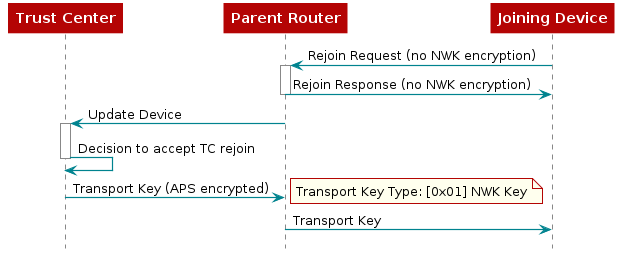

The diagram above was rendered by PlantUML. Its source (embedded in the PNG):
@startuml
skinparam backgroundColor transparent

hide footbox

scale max 900 width

skinparam sequenceArrow {
    Color #00838f
    Thickness 1.2
}


skinparam sequenceParticipant {
    BackgroundColor #b40404
    BorderColor #b40404
    BorderThickness 0
    FontColor #fff
    FontStyle bold
}

skinparam sequenceLifeLineBorderColor #888

skinparam note {
    BackgroundColor #ffe
    BorderColor #b40404
}

skinparam sequenceDivider {
    BackgroundColor #b40404
    BorderColor #b40404
    FontColor #fff
    BorderThickness 0
}

skinparam sequenceGroup {
    BackgroundColor #b40404
    BorderColor #b40404
    HeaderFontColor #fff
    HeaderFontStyle italics
    BorderThickness 1.5
}

skinparam shadowing false

skinParam state {
  BorderColor #b40404
  BackgroundColor transparent
  ArrowColor #00838f
  StartColor #00838f
  EndColor #00838f
}

skinParam activity {
  BorderColor #b40404
  BackgroundColor transparent
  ArrowColor #00838f
  StartColor #00838f
  EndColor #00838f
  BarColor #00838f
}
participant "Trust Center"
participant "Parent Router"
participant "Joining Device"

"Joining Device"->"Parent Router": Rejoin Request (no NWK encryption)
activate "Parent Router"
"Parent Router"->"Joining Device": Rejoin Response (no NWK encryption)
deactivate "Parent Router"

"Parent Router"->"Trust Center": Update Device
activate "Trust Center"
"Trust Center"->"Trust Center": Decision to accept TC rejoin
deactivate "Trust Center"

"Trust Center"->"Parent Router": Transport Key (APS encrypted)
note right: Transport Key Type: [0x01] NWK Key
"Parent Router"->"Joining Device": Transport Key
@enduml